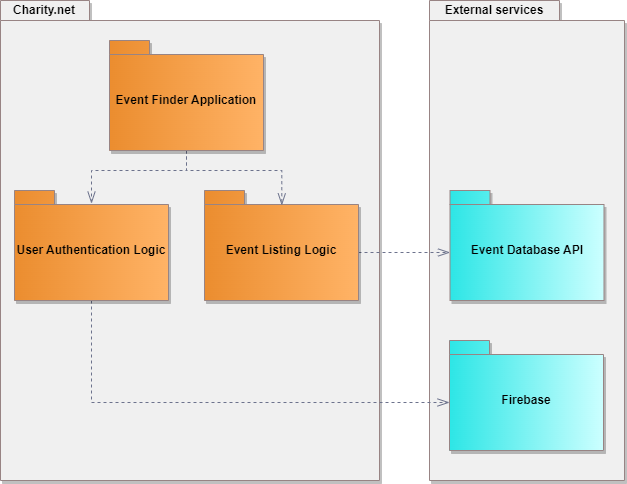

The diagram above was exported from draw.io. Its source (the exported page's mxGraphModel, read from the mxfile embedded in the PNG):
<mxGraphModel dx="1434" dy="764" grid="1" gridSize="10" guides="1" tooltips="1" connect="1" arrows="1" fold="1" page="1" pageScale="1" pageWidth="827" pageHeight="1169" background="none" math="0" shadow="0">
  <root>
    <mxCell id="0" />
    <mxCell id="1" parent="0" />
    <mxCell id="Vlt_bSsPBISaLmTIrnKY-23" value="" style="shape=folder;fontStyle=1;spacingTop=10;tabWidth=130;tabHeight=20;tabPosition=left;html=1;whiteSpace=wrap;fillColor=#f0f0f0;shadow=1;gradientColor=none;fillStyle=auto;strokeWidth=1;strokeColor=#988484;gradientDirection=east;" parent="1" vertex="1">
      <mxGeometry x="450" y="60" width="195" height="480" as="geometry" />
    </mxCell>
    <mxCell id="Vlt_bSsPBISaLmTIrnKY-24" value="&lt;b&gt;External services&lt;/b&gt;" style="text;html=1;strokeColor=none;fillColor=none;align=center;verticalAlign=middle;whiteSpace=wrap;rounded=0;" parent="1" vertex="1">
      <mxGeometry x="460" y="60" width="110" height="20" as="geometry" />
    </mxCell>
    <mxCell id="Vlt_bSsPBISaLmTIrnKY-18" value="" style="shape=folder;fontStyle=1;spacingTop=10;tabWidth=89;tabHeight=20;tabPosition=left;html=1;whiteSpace=wrap;fillColor=#f0f0f0;shadow=1;gradientColor=none;fillStyle=auto;strokeWidth=1;strokeColor=#988484;gradientDirection=east;" parent="1" vertex="1">
      <mxGeometry x="21" y="60" width="379" height="480" as="geometry" />
    </mxCell>
    <mxCell id="Vlt_bSsPBISaLmTIrnKY-7" style="edgeStyle=orthogonalEdgeStyle;rounded=0;orthogonalLoop=1;jettySize=auto;html=1;exitX=0;exitY=0;exitDx=154;exitDy=62;exitPerimeter=0;entryX=0;entryY=0;entryDx=0;entryDy=62;entryPerimeter=0;dashed=1;endArrow=openThin;endFill=0;strokeWidth=1;startSize=6;endSize=10;strokeColor=#6C728C;" parent="1" source="Vlt_bSsPBISaLmTIrnKY-5" target="Vlt_bSsPBISaLmTIrnKY-6" edge="1">
      <mxGeometry relative="1" as="geometry" />
    </mxCell>
    <mxCell id="Vlt_bSsPBISaLmTIrnKY-5" value="Event Listing Logic" style="shape=folder;fontStyle=1;spacingTop=10;tabWidth=40;tabHeight=14;tabPosition=left;html=1;whiteSpace=wrap;gradientColor=#FFB366;gradientDirection=east;fillColor=#EB8D2F;strokeColor=#988484;shadow=1;" parent="1" vertex="1">
      <mxGeometry x="225" y="250" width="154" height="110" as="geometry" />
    </mxCell>
    <mxCell id="Vlt_bSsPBISaLmTIrnKY-6" value="Event Database API" style="shape=folder;fontStyle=1;spacingTop=10;tabWidth=40;tabHeight=14;tabPosition=left;html=1;whiteSpace=wrap;strokeColor=#988484;gradientColor=#CCFFFF;gradientDirection=east;fillColor=#2DE6E6;shadow=1;" parent="1" vertex="1">
      <mxGeometry x="470.5" y="250" width="154" height="110" as="geometry" />
    </mxCell>
    <mxCell id="Vlt_bSsPBISaLmTIrnKY-9" style="edgeStyle=orthogonalEdgeStyle;rounded=0;orthogonalLoop=1;jettySize=auto;html=1;entryX=0.502;entryY=0.135;entryDx=0;entryDy=0;entryPerimeter=0;dashed=1;endSize=10;endArrow=openThin;endFill=0;strokeColor=#6C728C;" parent="1" source="Vlt_bSsPBISaLmTIrnKY-8" target="Vlt_bSsPBISaLmTIrnKY-5" edge="1">
      <mxGeometry relative="1" as="geometry" />
    </mxCell>
    <mxCell id="Vlt_bSsPBISaLmTIrnKY-14" style="edgeStyle=orthogonalEdgeStyle;rounded=0;orthogonalLoop=1;jettySize=auto;html=1;entryX=0.5;entryY=0.119;entryDx=0;entryDy=0;entryPerimeter=0;endSize=10;endArrow=openThin;endFill=0;dashed=1;strokeColor=#6C728C;" parent="1" source="Vlt_bSsPBISaLmTIrnKY-8" target="Vlt_bSsPBISaLmTIrnKY-10" edge="1">
      <mxGeometry relative="1" as="geometry" />
    </mxCell>
    <mxCell id="Vlt_bSsPBISaLmTIrnKY-8" value="Event Finder Application" style="shape=folder;fontStyle=1;spacingTop=10;tabWidth=40;tabHeight=14;tabPosition=left;html=1;whiteSpace=wrap;fillColor=#EB8D2F;shadow=1;gradientColor=#FFB366;fillStyle=auto;strokeWidth=1;strokeColor=#988484;gradientDirection=east;" parent="1" vertex="1">
      <mxGeometry x="130" y="100" width="154" height="110" as="geometry" />
    </mxCell>
    <mxCell id="Vlt_bSsPBISaLmTIrnKY-19" style="edgeStyle=orthogonalEdgeStyle;rounded=0;orthogonalLoop=1;jettySize=auto;html=1;entryX=0;entryY=0;entryDx=0;entryDy=62;entryPerimeter=0;dashed=1;strokeColor=#6C728C;endSize=10;endArrow=openThin;endFill=0;" parent="1" source="Vlt_bSsPBISaLmTIrnKY-10" target="Vlt_bSsPBISaLmTIrnKY-15" edge="1">
      <mxGeometry relative="1" as="geometry">
        <Array as="points">
          <mxPoint x="112" y="462" />
        </Array>
      </mxGeometry>
    </mxCell>
    <mxCell id="Vlt_bSsPBISaLmTIrnKY-10" value="User Authentication Logic" style="shape=folder;fontStyle=1;spacingTop=10;tabWidth=40;tabHeight=14;tabPosition=left;html=1;whiteSpace=wrap;gradientColor=#FFB366;gradientDirection=east;fillColor=#EB8D2F;strokeColor=#988484;shadow=1;" parent="1" vertex="1">
      <mxGeometry x="35" y="250" width="154" height="110" as="geometry" />
    </mxCell>
    <mxCell id="Vlt_bSsPBISaLmTIrnKY-15" value="Firebase" style="shape=folder;fontStyle=1;spacingTop=10;tabWidth=40;tabHeight=14;tabPosition=left;html=1;whiteSpace=wrap;strokeColor=#988484;gradientColor=#CCFFFF;gradientDirection=east;fillColor=#2DE6E6;shadow=1;" parent="1" vertex="1">
      <mxGeometry x="470" y="400" width="154" height="110" as="geometry" />
    </mxCell>
    <mxCell id="Vlt_bSsPBISaLmTIrnKY-21" value="&lt;b&gt;Charity.net&lt;/b&gt;" style="text;html=1;strokeColor=none;fillColor=none;align=center;verticalAlign=middle;whiteSpace=wrap;rounded=0;" parent="1" vertex="1">
      <mxGeometry x="35" y="60" width="60" height="20" as="geometry" />
    </mxCell>
  </root>
</mxGraphModel>